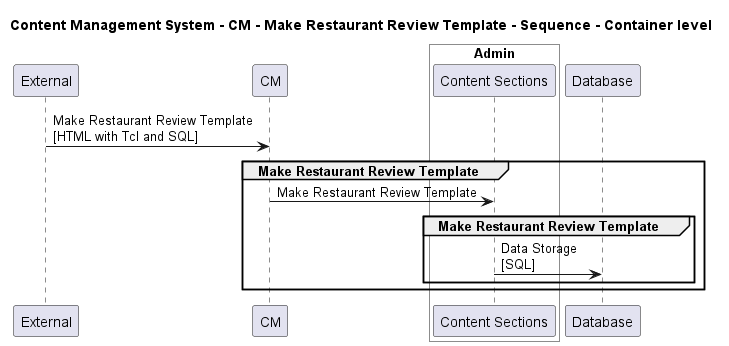

The diagram above was rendered by PlantUML. Its source (embedded in the PNG):
@startuml

title Content Management System - CM - Make Restaurant Review Template - Sequence - Container level

participant "External" as C4InterFlow.SoftwareSystems.ExternalSystem
participant "CM" as ContentManagementSystem.SoftwareSystems.CM

box "Admin" #White
    participant "Content Sections" as ContentManagementSystem.SoftwareSystems.Admin.Containers.ContentSections
end box

participant "Database" as ContentManagementSystem.SoftwareSystems.Database

C4InterFlow.SoftwareSystems.ExternalSystem -> ContentManagementSystem.SoftwareSystems.CM : Make Restaurant Review Template\n[HTML with Tcl and SQL]
group Make Restaurant Review Template
ContentManagementSystem.SoftwareSystems.CM -> ContentManagementSystem.SoftwareSystems.Admin.Containers.ContentSections : Make Restaurant Review Template
group Make Restaurant Review Template
ContentManagementSystem.SoftwareSystems.Admin.Containers.ContentSections -> ContentManagementSystem.SoftwareSystems.Database : Data Storage\n[SQL]
end
end


@enduml